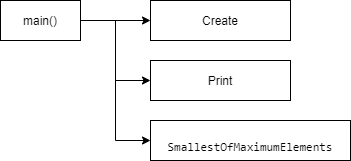

The diagram above was exported from draw.io. Its source (the exported page's mxGraphModel, read from the mxfile embedded in the PNG):
<mxGraphModel dx="688" dy="378" grid="1" gridSize="10" guides="1" tooltips="1" connect="1" arrows="1" fold="1" page="1" pageScale="1" pageWidth="827" pageHeight="1169" math="0" shadow="0">
  <root>
    <mxCell id="0" />
    <mxCell id="1" parent="0" />
    <mxCell id="4z3Ww1tO-YWtxfGKFayT-3" style="edgeStyle=orthogonalEdgeStyle;rounded=0;orthogonalLoop=1;jettySize=auto;html=1;entryX=0;entryY=0.5;entryDx=0;entryDy=0;endArrow=classic;endFill=1;" parent="1" source="4z3Ww1tO-YWtxfGKFayT-1" target="4z3Ww1tO-YWtxfGKFayT-2" edge="1">
      <mxGeometry relative="1" as="geometry" />
    </mxCell>
    <mxCell id="4z3Ww1tO-YWtxfGKFayT-5" style="edgeStyle=orthogonalEdgeStyle;rounded=0;orthogonalLoop=1;jettySize=auto;html=1;entryX=0;entryY=0.5;entryDx=0;entryDy=0;endArrow=classic;endFill=1;" parent="1" source="4z3Ww1tO-YWtxfGKFayT-1" target="4z3Ww1tO-YWtxfGKFayT-4" edge="1">
      <mxGeometry relative="1" as="geometry" />
    </mxCell>
    <mxCell id="4z3Ww1tO-YWtxfGKFayT-7" style="edgeStyle=orthogonalEdgeStyle;rounded=0;orthogonalLoop=1;jettySize=auto;html=1;entryX=0;entryY=0.5;entryDx=0;entryDy=0;endArrow=classic;endFill=1;" parent="1" source="4z3Ww1tO-YWtxfGKFayT-1" target="4z3Ww1tO-YWtxfGKFayT-6" edge="1">
      <mxGeometry relative="1" as="geometry" />
    </mxCell>
    <mxCell id="4z3Ww1tO-YWtxfGKFayT-1" value="main()" style="rounded=0;whiteSpace=wrap;html=1;" parent="1" vertex="1">
      <mxGeometry x="30" y="30" width="80" height="40" as="geometry" />
    </mxCell>
    <mxCell id="4z3Ww1tO-YWtxfGKFayT-2" value="Create" style="rounded=0;whiteSpace=wrap;html=1;" parent="1" vertex="1">
      <mxGeometry x="180" y="30" width="140" height="40" as="geometry" />
    </mxCell>
    <mxCell id="4z3Ww1tO-YWtxfGKFayT-4" value="Print" style="rounded=0;whiteSpace=wrap;html=1;" parent="1" vertex="1">
      <mxGeometry x="180" y="90" width="140" height="40" as="geometry" />
    </mxCell>
    <mxCell id="4z3Ww1tO-YWtxfGKFayT-6" value="&lt;p style=&quot;margin-bottom: 0cm ; line-height: 100%&quot;&gt;&lt;font color=&quot;#000000&quot;&gt;&lt;font face=&quot;Consolas, serif&quot;&gt;SmallestOfMaximumElements&lt;/font&gt;&lt;/font&gt;&lt;/p&gt;" style="rounded=0;whiteSpace=wrap;html=1;" parent="1" vertex="1">
      <mxGeometry x="180" y="150" width="200" height="40" as="geometry" />
    </mxCell>
  </root>
</mxGraphModel>